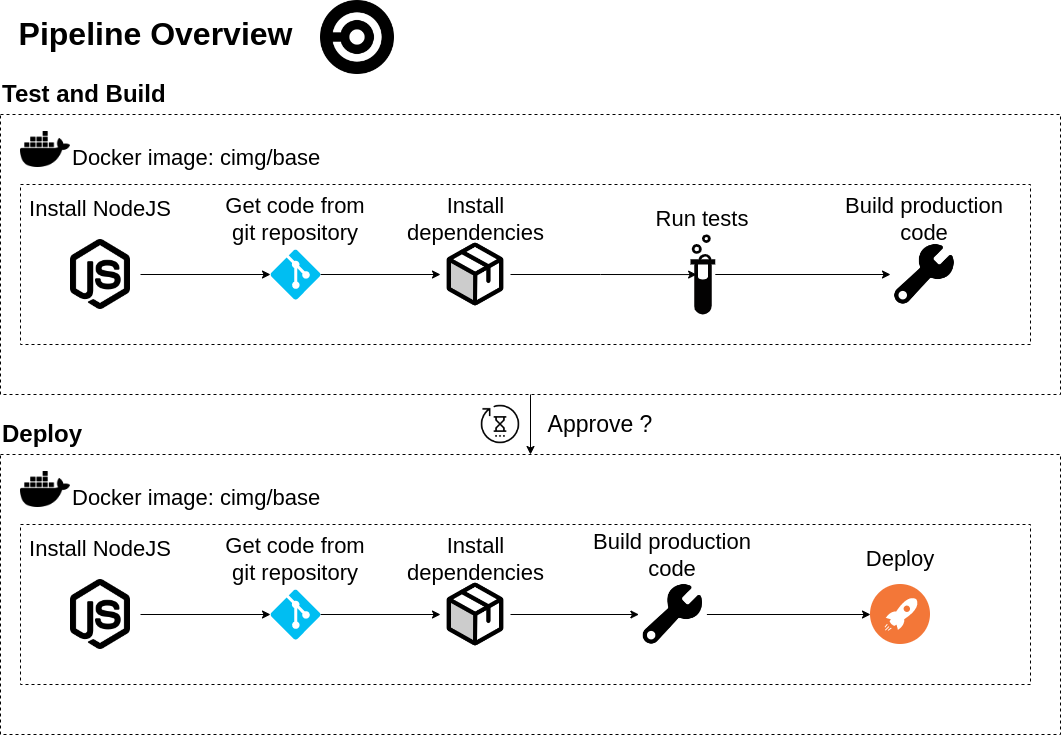

The diagram above was exported from draw.io. Its source (the exported page's mxGraphModel, read from the mxfile embedded in the PNG):
<mxGraphModel dx="665" dy="475" grid="1" gridSize="10" guides="1" tooltips="1" connect="1" arrows="1" fold="1" page="1" pageScale="1" pageWidth="1169" pageHeight="827" background="#ffffff" math="0" shadow="0">
  <root>
    <mxCell id="0" />
    <mxCell id="1" parent="0" />
    <mxCell id="JzOT53yfm3E4_SLnKHV3-46" style="edgeStyle=orthogonalEdgeStyle;rounded=0;orthogonalLoop=1;jettySize=auto;html=1;fontSize=22;" parent="1" source="JzOT53yfm3E4_SLnKHV3-1" target="JzOT53yfm3E4_SLnKHV3-23" edge="1">
      <mxGeometry relative="1" as="geometry" />
    </mxCell>
    <mxCell id="JzOT53yfm3E4_SLnKHV3-1" value="" style="rounded=0;whiteSpace=wrap;html=1;dashed=1;fillColor=none;" parent="1" vertex="1">
      <mxGeometry x="30" y="160" width="1060" height="280" as="geometry" />
    </mxCell>
    <mxCell id="JzOT53yfm3E4_SLnKHV3-2" value="&lt;div style=&quot;&quot;&gt;&lt;span style=&quot;background-color: initial;&quot;&gt;Test and Build&lt;/span&gt;&lt;/div&gt;" style="text;strokeColor=none;fillColor=none;html=1;fontSize=24;fontStyle=1;verticalAlign=middle;align=left;dashed=1;" parent="1" vertex="1">
      <mxGeometry x="30" y="120" width="180" height="40" as="geometry" />
    </mxCell>
    <mxCell id="JzOT53yfm3E4_SLnKHV3-3" value="&lt;font style=&quot;font-size: 32px;&quot;&gt;Pipeline Overview&lt;/font&gt;" style="text;strokeColor=none;fillColor=none;html=1;fontSize=24;fontStyle=1;verticalAlign=middle;align=center;dashed=1;" parent="1" vertex="1">
      <mxGeometry x="30" y="60" width="310" height="40" as="geometry" />
    </mxCell>
    <mxCell id="JzOT53yfm3E4_SLnKHV3-4" value="" style="shape=image;html=1;verticalAlign=top;verticalLabelPosition=bottom;labelBackgroundColor=#ffffff;imageAspect=0;aspect=fixed;image=https://cdn1.iconfinder.com/data/icons/ionicons-fill-vol-2/512/logo-docker-128.png;dashed=1;fontSize=32;fillColor=none;imageBackground=none;imageBorder=none;" parent="1" vertex="1">
      <mxGeometry x="50" y="170" width="50" height="50" as="geometry" />
    </mxCell>
    <mxCell id="JzOT53yfm3E4_SLnKHV3-5" value="" style="rounded=0;whiteSpace=wrap;html=1;dashed=1;fontSize=32;fillColor=none;" parent="1" vertex="1">
      <mxGeometry x="50" y="230" width="1010" height="160" as="geometry" />
    </mxCell>
    <mxCell id="JzOT53yfm3E4_SLnKHV3-6" value="&lt;font style=&quot;font-size: 22px;&quot;&gt;Docker image: cimg/base&lt;/font&gt;" style="text;html=1;strokeColor=none;fillColor=none;align=left;verticalAlign=middle;whiteSpace=wrap;rounded=0;dashed=1;fontSize=32;" parent="1" vertex="1">
      <mxGeometry x="100" y="180" width="260" height="40" as="geometry" />
    </mxCell>
    <mxCell id="JzOT53yfm3E4_SLnKHV3-7" value="" style="shape=image;html=1;verticalAlign=top;verticalLabelPosition=bottom;labelBackgroundColor=#ffffff;imageAspect=0;aspect=fixed;image=https://cdn2.iconfinder.com/data/icons/css-vol-1/24/circleci-128.png;dashed=1;fontSize=22;fillColor=none;" parent="1" vertex="1">
      <mxGeometry x="350" y="46" width="74" height="74" as="geometry" />
    </mxCell>
    <mxCell id="JzOT53yfm3E4_SLnKHV3-11" style="edgeStyle=orthogonalEdgeStyle;rounded=0;orthogonalLoop=1;jettySize=auto;html=1;entryX=0;entryY=0.5;entryDx=0;entryDy=0;entryPerimeter=0;fontSize=22;" parent="1" source="JzOT53yfm3E4_SLnKHV3-8" target="JzOT53yfm3E4_SLnKHV3-10" edge="1">
      <mxGeometry relative="1" as="geometry" />
    </mxCell>
    <mxCell id="JzOT53yfm3E4_SLnKHV3-8" value="" style="shape=image;html=1;verticalAlign=top;verticalLabelPosition=bottom;labelBackgroundColor=#ffffff;imageAspect=0;aspect=fixed;image=https://cdn1.iconfinder.com/data/icons/ionicons-fill-vol-2/512/logo-nodejs-128.png;dashed=1;fontSize=22;fillColor=none;" parent="1" vertex="1">
      <mxGeometry x="90" y="280" width="80" height="80" as="geometry" />
    </mxCell>
    <mxCell id="JzOT53yfm3E4_SLnKHV3-9" value="Install NodeJS" style="text;html=1;strokeColor=none;fillColor=none;align=center;verticalAlign=middle;whiteSpace=wrap;rounded=0;dashed=1;fontSize=22;" parent="1" vertex="1">
      <mxGeometry x="50" y="240" width="160" height="30" as="geometry" />
    </mxCell>
    <mxCell id="JzOT53yfm3E4_SLnKHV3-14" style="edgeStyle=orthogonalEdgeStyle;rounded=0;orthogonalLoop=1;jettySize=auto;html=1;entryX=0;entryY=0.5;entryDx=0;entryDy=0;fontSize=22;" parent="1" source="JzOT53yfm3E4_SLnKHV3-10" target="JzOT53yfm3E4_SLnKHV3-13" edge="1">
      <mxGeometry relative="1" as="geometry" />
    </mxCell>
    <mxCell id="JzOT53yfm3E4_SLnKHV3-10" value="" style="verticalLabelPosition=bottom;html=1;verticalAlign=top;align=center;strokeColor=none;fillColor=#00BEF2;shape=mxgraph.azure.git_repository;dashed=1;fontSize=22;" parent="1" vertex="1">
      <mxGeometry x="300" y="295" width="50" height="50" as="geometry" />
    </mxCell>
    <mxCell id="JzOT53yfm3E4_SLnKHV3-12" value="Get code from git repository" style="text;html=1;strokeColor=none;fillColor=none;align=center;verticalAlign=middle;whiteSpace=wrap;rounded=0;dashed=1;fontSize=22;" parent="1" vertex="1">
      <mxGeometry x="245" y="240" width="160" height="50" as="geometry" />
    </mxCell>
    <mxCell id="JzOT53yfm3E4_SLnKHV3-19" style="edgeStyle=orthogonalEdgeStyle;rounded=0;orthogonalLoop=1;jettySize=auto;html=1;entryX=0.246;entryY=0.501;entryDx=0;entryDy=0;entryPerimeter=0;fontSize=22;" parent="1" source="JzOT53yfm3E4_SLnKHV3-13" target="JzOT53yfm3E4_SLnKHV3-16" edge="1">
      <mxGeometry relative="1" as="geometry" />
    </mxCell>
    <mxCell id="JzOT53yfm3E4_SLnKHV3-13" value="" style="shape=image;html=1;verticalAlign=top;verticalLabelPosition=bottom;labelBackgroundColor=#ffffff;imageAspect=0;aspect=fixed;image=https://cdn0.iconfinder.com/data/icons/phosphor-bold-vol-3-1/256/package-duotone-128.png;dashed=1;fontSize=22;fillColor=none;" parent="1" vertex="1">
      <mxGeometry x="470" y="285" width="70" height="70" as="geometry" />
    </mxCell>
    <mxCell id="JzOT53yfm3E4_SLnKHV3-15" value="Install dependencies" style="text;html=1;strokeColor=none;fillColor=none;align=center;verticalAlign=middle;whiteSpace=wrap;rounded=0;dashed=1;fontSize=22;" parent="1" vertex="1">
      <mxGeometry x="412.5" y="240" width="185" height="50" as="geometry" />
    </mxCell>
    <mxCell id="JzOT53yfm3E4_SLnKHV3-21" style="edgeStyle=orthogonalEdgeStyle;rounded=0;orthogonalLoop=1;jettySize=auto;html=1;entryX=0;entryY=0.5;entryDx=0;entryDy=0;fontSize=22;" parent="1" source="JzOT53yfm3E4_SLnKHV3-16" target="JzOT53yfm3E4_SLnKHV3-20" edge="1">
      <mxGeometry relative="1" as="geometry" />
    </mxCell>
    <mxCell id="JzOT53yfm3E4_SLnKHV3-16" value="" style="sketch=0;html=1;aspect=fixed;strokeColor=none;shadow=0;align=center;verticalAlign=top;fillColor=#030202;shape=mxgraph.gcp2.biomedical_test_tube;dashed=1;fontSize=22;" parent="1" vertex="1">
      <mxGeometry x="720" y="280" width="24.8" height="80" as="geometry" />
    </mxCell>
    <mxCell id="JzOT53yfm3E4_SLnKHV3-18" value="Run tests" style="text;html=1;strokeColor=none;fillColor=none;align=center;verticalAlign=middle;whiteSpace=wrap;rounded=0;dashed=1;fontSize=22;" parent="1" vertex="1">
      <mxGeometry x="667.4" y="250" width="130" height="30" as="geometry" />
    </mxCell>
    <mxCell id="JzOT53yfm3E4_SLnKHV3-20" value="" style="shape=image;html=1;verticalAlign=top;verticalLabelPosition=bottom;labelBackgroundColor=#ffffff;imageAspect=0;aspect=fixed;image=https://cdn1.iconfinder.com/data/icons/ionicons-fill-vol-1/512/build-128.png;dashed=1;fontSize=22;fillColor=#030202;" parent="1" vertex="1">
      <mxGeometry x="920" y="286" width="68" height="68" as="geometry" />
    </mxCell>
    <mxCell id="JzOT53yfm3E4_SLnKHV3-22" value="Build production code" style="text;html=1;strokeColor=none;fillColor=none;align=center;verticalAlign=middle;whiteSpace=wrap;rounded=0;dashed=1;fontSize=22;" parent="1" vertex="1">
      <mxGeometry x="859" y="240" width="190" height="50" as="geometry" />
    </mxCell>
    <mxCell id="JzOT53yfm3E4_SLnKHV3-23" value="" style="rounded=0;whiteSpace=wrap;html=1;dashed=1;fillColor=none;" parent="1" vertex="1">
      <mxGeometry x="30" y="500" width="1060" height="280" as="geometry" />
    </mxCell>
    <mxCell id="JzOT53yfm3E4_SLnKHV3-24" value="" style="shape=image;html=1;verticalAlign=top;verticalLabelPosition=bottom;labelBackgroundColor=#ffffff;imageAspect=0;aspect=fixed;image=https://cdn1.iconfinder.com/data/icons/ionicons-fill-vol-2/512/logo-docker-128.png;dashed=1;fontSize=32;fillColor=none;imageBackground=none;imageBorder=none;" parent="1" vertex="1">
      <mxGeometry x="50" y="510" width="50" height="50" as="geometry" />
    </mxCell>
    <mxCell id="JzOT53yfm3E4_SLnKHV3-25" value="" style="rounded=0;whiteSpace=wrap;html=1;dashed=1;fontSize=32;fillColor=none;" parent="1" vertex="1">
      <mxGeometry x="50" y="570" width="1010" height="160" as="geometry" />
    </mxCell>
    <mxCell id="JzOT53yfm3E4_SLnKHV3-26" value="&lt;font style=&quot;font-size: 22px;&quot;&gt;Docker image: cimg/base&lt;/font&gt;" style="text;html=1;strokeColor=none;fillColor=none;align=left;verticalAlign=middle;whiteSpace=wrap;rounded=0;dashed=1;fontSize=32;" parent="1" vertex="1">
      <mxGeometry x="100" y="520" width="260" height="40" as="geometry" />
    </mxCell>
    <mxCell id="JzOT53yfm3E4_SLnKHV3-27" style="edgeStyle=orthogonalEdgeStyle;rounded=0;orthogonalLoop=1;jettySize=auto;html=1;entryX=0;entryY=0.5;entryDx=0;entryDy=0;entryPerimeter=0;fontSize=22;" parent="1" source="JzOT53yfm3E4_SLnKHV3-28" target="JzOT53yfm3E4_SLnKHV3-31" edge="1">
      <mxGeometry relative="1" as="geometry" />
    </mxCell>
    <mxCell id="JzOT53yfm3E4_SLnKHV3-28" value="" style="shape=image;html=1;verticalAlign=top;verticalLabelPosition=bottom;labelBackgroundColor=#ffffff;imageAspect=0;aspect=fixed;image=https://cdn1.iconfinder.com/data/icons/ionicons-fill-vol-2/512/logo-nodejs-128.png;dashed=1;fontSize=22;fillColor=none;" parent="1" vertex="1">
      <mxGeometry x="90" y="620" width="80" height="80" as="geometry" />
    </mxCell>
    <mxCell id="JzOT53yfm3E4_SLnKHV3-29" value="Install NodeJS" style="text;html=1;strokeColor=none;fillColor=none;align=center;verticalAlign=middle;whiteSpace=wrap;rounded=0;dashed=1;fontSize=22;" parent="1" vertex="1">
      <mxGeometry x="50" y="580" width="160" height="30" as="geometry" />
    </mxCell>
    <mxCell id="JzOT53yfm3E4_SLnKHV3-30" style="edgeStyle=orthogonalEdgeStyle;rounded=0;orthogonalLoop=1;jettySize=auto;html=1;entryX=0;entryY=0.5;entryDx=0;entryDy=0;fontSize=22;" parent="1" source="JzOT53yfm3E4_SLnKHV3-31" target="JzOT53yfm3E4_SLnKHV3-34" edge="1">
      <mxGeometry relative="1" as="geometry" />
    </mxCell>
    <mxCell id="JzOT53yfm3E4_SLnKHV3-31" value="" style="verticalLabelPosition=bottom;html=1;verticalAlign=top;align=center;strokeColor=none;fillColor=#00BEF2;shape=mxgraph.azure.git_repository;dashed=1;fontSize=22;" parent="1" vertex="1">
      <mxGeometry x="300" y="635" width="50" height="50" as="geometry" />
    </mxCell>
    <mxCell id="JzOT53yfm3E4_SLnKHV3-32" value="Get code from git repository" style="text;html=1;strokeColor=none;fillColor=none;align=center;verticalAlign=middle;whiteSpace=wrap;rounded=0;dashed=1;fontSize=22;" parent="1" vertex="1">
      <mxGeometry x="245" y="580" width="160" height="50" as="geometry" />
    </mxCell>
    <mxCell id="JzOT53yfm3E4_SLnKHV3-42" style="edgeStyle=orthogonalEdgeStyle;rounded=0;orthogonalLoop=1;jettySize=auto;html=1;entryX=0;entryY=0.5;entryDx=0;entryDy=0;fontSize=22;" parent="1" source="JzOT53yfm3E4_SLnKHV3-34" target="JzOT53yfm3E4_SLnKHV3-39" edge="1">
      <mxGeometry relative="1" as="geometry" />
    </mxCell>
    <mxCell id="JzOT53yfm3E4_SLnKHV3-34" value="" style="shape=image;html=1;verticalAlign=top;verticalLabelPosition=bottom;labelBackgroundColor=#ffffff;imageAspect=0;aspect=fixed;image=https://cdn0.iconfinder.com/data/icons/phosphor-bold-vol-3-1/256/package-duotone-128.png;dashed=1;fontSize=22;fillColor=none;" parent="1" vertex="1">
      <mxGeometry x="470" y="625" width="70" height="70" as="geometry" />
    </mxCell>
    <mxCell id="JzOT53yfm3E4_SLnKHV3-35" value="Install dependencies" style="text;html=1;strokeColor=none;fillColor=none;align=center;verticalAlign=middle;whiteSpace=wrap;rounded=0;dashed=1;fontSize=22;" parent="1" vertex="1">
      <mxGeometry x="412.5" y="580" width="185" height="50" as="geometry" />
    </mxCell>
    <mxCell id="JzOT53yfm3E4_SLnKHV3-44" style="edgeStyle=orthogonalEdgeStyle;rounded=0;orthogonalLoop=1;jettySize=auto;html=1;fontSize=22;" parent="1" source="JzOT53yfm3E4_SLnKHV3-39" target="JzOT53yfm3E4_SLnKHV3-43" edge="1">
      <mxGeometry relative="1" as="geometry" />
    </mxCell>
    <mxCell id="JzOT53yfm3E4_SLnKHV3-39" value="" style="shape=image;html=1;verticalAlign=top;verticalLabelPosition=bottom;labelBackgroundColor=#ffffff;imageAspect=0;aspect=fixed;image=https://cdn1.iconfinder.com/data/icons/ionicons-fill-vol-1/512/build-128.png;dashed=1;fontSize=22;fillColor=#030202;" parent="1" vertex="1">
      <mxGeometry x="668.4" y="626" width="68" height="68" as="geometry" />
    </mxCell>
    <mxCell id="JzOT53yfm3E4_SLnKHV3-40" value="Build production code" style="text;html=1;strokeColor=none;fillColor=none;align=center;verticalAlign=middle;whiteSpace=wrap;rounded=0;dashed=1;fontSize=22;" parent="1" vertex="1">
      <mxGeometry x="607.4" y="576" width="190" height="50" as="geometry" />
    </mxCell>
    <mxCell id="JzOT53yfm3E4_SLnKHV3-41" value="&lt;div style=&quot;&quot;&gt;&lt;span style=&quot;background-color: initial;&quot;&gt;Deploy&lt;/span&gt;&lt;/div&gt;" style="text;strokeColor=none;fillColor=none;html=1;fontSize=24;fontStyle=1;verticalAlign=middle;align=left;dashed=1;" parent="1" vertex="1">
      <mxGeometry x="30" y="460" width="180" height="40" as="geometry" />
    </mxCell>
    <mxCell id="JzOT53yfm3E4_SLnKHV3-43" value="" style="aspect=fixed;perimeter=ellipsePerimeter;html=1;align=center;shadow=0;dashed=0;fontColor=#4277BB;labelBackgroundColor=#ffffff;fontSize=12;spacingTop=3;image;image=img/lib/ibm/devops/continuous_deploy.svg;fillColor=#030202;imageBackground=default;" parent="1" vertex="1">
      <mxGeometry x="900" y="630" width="60" height="60" as="geometry" />
    </mxCell>
    <mxCell id="JzOT53yfm3E4_SLnKHV3-45" value="Deploy" style="text;html=1;strokeColor=none;fillColor=none;align=center;verticalAlign=middle;whiteSpace=wrap;rounded=0;dashed=1;fontSize=22;" parent="1" vertex="1">
      <mxGeometry x="900" y="590" width="60" height="30" as="geometry" />
    </mxCell>
    <mxCell id="JTHe5SoC7HvZVUBbJ4x6-1" value="&lt;font style=&quot;font-size: 23px;&quot;&gt;Approve ?&lt;/font&gt;" style="text;html=1;strokeColor=none;fillColor=none;align=center;verticalAlign=middle;whiteSpace=wrap;rounded=0;" vertex="1" parent="1">
      <mxGeometry x="560" y="455" width="140" height="30" as="geometry" />
    </mxCell>
    <mxCell id="JTHe5SoC7HvZVUBbJ4x6-2" value="" style="shape=image;html=1;verticalAlign=top;verticalLabelPosition=bottom;labelBackgroundColor=#ffffff;imageAspect=0;aspect=fixed;image=https://cdn2.iconfinder.com/data/icons/essential-web-5/50/pending-wait-time-revise-unfinish-128.png;fontSize=23;" vertex="1" parent="1">
      <mxGeometry x="510" y="450" width="40" height="40" as="geometry" />
    </mxCell>
  </root>
</mxGraphModel>